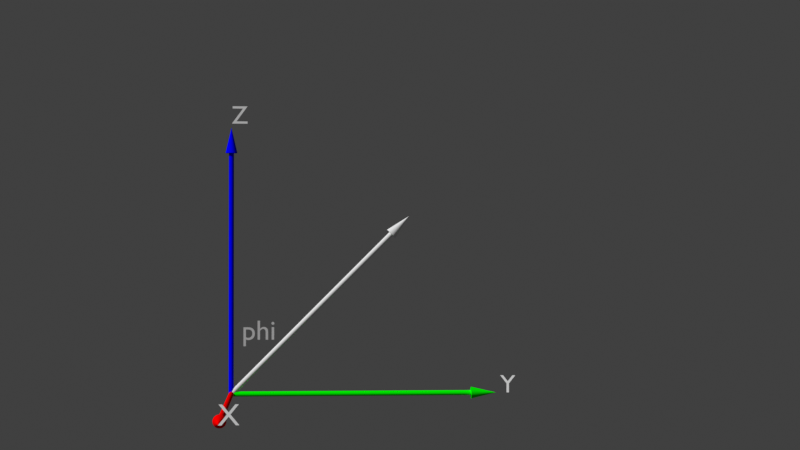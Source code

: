 # Source: van_trees.blend  (saved by Blender 4.4.32; exported with 4.5.12 LTS)
import bpy
from mathutils import Matrix  # noqa: F401  (used for matrix-valued properties, if any)

bpy.ops.wm.read_factory_settings(use_empty=True)
scene = bpy.context.scene
scene.name = 'Scene'

# ---- collections
col_collection = bpy.data.collections.new('Collection'); scene.collection.children.link(col_collection)

# ---- materials (node trees are filled in below, after node groups)
mat_x_material_075 = bpy.data.materials.new('X_Material.075')
mat_x_material_075.diffuse_color = (1.0, 0.0, 0.0, 1.0)
mat_y_material_075 = bpy.data.materials.new('Y_Material.075')
mat_y_material_075.diffuse_color = (0.0, 1.0, 0.0, 1.0)
mat_z_material_075 = bpy.data.materials.new('Z_Material.075')
mat_z_material_075.diffuse_color = (0.0, 0.0, 1.0, 1.0)
mat_vector_material_071 = bpy.data.materials.new('Vector_Material.071')
mat_vector_material_071.diffuse_color = (1.0, 1.0, 0.0, 1.0)
mat_projection_material_071 = bpy.data.materials.new('Projection_Material.071')
mat_guidematerial_071 = bpy.data.materials.new('GuideMaterial.071')
mat_guidematerial_071.diffuse_color = (0.5, 0.5, 0.5, 1.0)

# ---- material node trees

# ---- world
world_world = bpy.data.worlds.new('World'); scene.world = world_world
world_world.use_nodes = True; world_world.node_tree.nodes.clear()
_N = world_world.node_tree.nodes; _L = world_world.node_tree.links
n0 = _N.new('ShaderNodeOutputWorld'); n0.name = 'World Output'; n0.location = (300, 300)
n1 = _N.new('ShaderNodeBackground'); n1.name = 'Background'; n1.location = (10, 300)
n1.inputs[0].default_value = (0.05088, 0.05088, 0.05088, 1.0)
_L.new(n1.outputs[0], n0.inputs[0])
n0.is_active_output = True
world_world.color = (0.05088, 0.05088, 0.05088)
world_world.use_sun_shadow = False
world_world.sun_shadow_jitter_overblur = 0.0

# ---- cameras
cam_camera_035 = bpy.data.cameras.new('Camera.035')
cam_camera_035.lens = 70.0

# ---- meshes
me_cylinder_210 = bpy.data.meshes.new('Cylinder.210')
me_cylinder_210.from_pydata([(0.0, 0.03, -1.5), (0.0, 0.03, 1.5), (0.005853, 0.02942, -1.5), (0.005853, 0.02942, 1.5), (0.01148, 0.02772, -1.5), (0.01148, 0.02772, 1.5), (0.01667, 0.02494, -1.5), (0.01667, 0.02494, 1.5), (0.02121, 0.02121, -1.5), (0.02121, 0.02121, 1.5), (0.02494, 0.01667, -1.5), (0.02494, 0.01667, 1.5), (0.02772, 0.01148, -1.5), (0.02772, 0.01148, 1.5), (0.02942, 0.005853, -1.5), (0.02942, 0.005853, 1.5), (0.03, 0.0, -1.5), (0.03, 0.0, 1.5), (0.02942, -0.005853, -1.5), (0.02942, -0.005853, 1.5), (0.02772, -0.01148, -1.5), (0.02772, -0.01148, 1.5), (0.02494, -0.01667, -1.5), (0.02494, -0.01667, 1.5), (0.02121, -0.02121, -1.5), (0.02121, -0.02121, 1.5), (0.01667, -0.02494, -1.5), (0.01667, -0.02494, 1.5), (0.01148, -0.02772, -1.5), (0.01148, -0.02772, 1.5), (0.005853, -0.02942, -1.5), (0.005853, -0.02942, 1.5), (0.0, -0.03, -1.5), (0.0, -0.03, 1.5), (-0.005853, -0.02942, -1.5), (-0.005853, -0.02942, 1.5), (-0.01148, -0.02772, -1.5), (-0.01148, -0.02772, 1.5), (-0.01667, -0.02494, -1.5), (-0.01667, -0.02494, 1.5), (-0.02121, -0.02121, -1.5), (-0.02121, -0.02121, 1.5), (-0.02494, -0.01667, -1.5), (-0.02494, -0.01667, 1.5), (-0.02772, -0.01148, -1.5), (-0.02772, -0.01148, 1.5), (-0.02942, -0.005853, -1.5), (-0.02942, -0.005853, 1.5), (-0.03, 0.0, -1.5), (-0.03, 0.0, 1.5), (-0.02942, 0.005853, -1.5), (-0.02942, 0.005853, 1.5), (-0.02772, 0.01148, -1.5), (-0.02772, 0.01148, 1.5), (-0.02494, 0.01667, -1.5), (-0.02494, 0.01667, 1.5), (-0.02121, 0.02121, -1.5), (-0.02121, 0.02121, 1.5), (-0.01667, 0.02494, -1.5), (-0.01667, 0.02494, 1.5), (-0.01148, 0.02772, -1.5), (-0.01148, 0.02772, 1.5), (-0.005853, 0.02942, -1.5), (-0.005853, 0.02942, 1.5)], [], [(0, 1, 3, 2), (2, 3, 5, 4), (4, 5, 7, 6), (6, 7, 9, 8), (8, 9, 11, 10), (10, 11, 13, 12), (12, 13, 15, 14), (14, 15, 17, 16), (16, 17, 19, 18), (18, 19, 21, 20), (20, 21, 23, 22), (22, 23, 25, 24), (24, 25, 27, 26), (26, 27, 29, 28), (28, 29, 31, 30), (30, 31, 33, 32), (32, 33, 35, 34), (34, 35, 37, 36), (36, 37, 39, 38), (38, 39, 41, 40), (40, 41, 43, 42), (42, 43, 45, 44), (44, 45, 47, 46), (46, 47, 49, 48), (48, 49, 51, 50), (50, 51, 53, 52), (52, 53, 55, 54), (54, 55, 57, 56), (56, 57, 59, 58), (58, 59, 61, 60), (3, 1, 63, 61, 59, 57, 55, 53, 51, 49, 47, 45, 43, 41, 39, 37, 35, 33, 31, 29, 27, 25, 23, 21, 19, 17, 15, 13, 11, 9, 7, 5), (60, 61, 63, 62), (62, 63, 1, 0), (0, 2, 4, 6, 8, 10, 12, 14, 16, 18, 20, 22, 24, 26, 28, 30, 32, 34, 36, 38, 40, 42, 44, 46, 48, 50, 52, 54, 56, 58, 60, 62)])
_uv = me_cylinder_210.uv_layers.new(name='UVMap')
_uv.uv.foreach_set('vector', [1.0, 0.5, 1.0, 1.0, 0.9688, 1.0, 0.9688, 0.5, 0.9688, 0.5, 0.9688, 1.0, 0.9375, 1.0, 0.9375, 0.5, 0.9375, 0.5, 0.9375, 1.0, 0.9062, 1.0, 0.9062, 0.5, 0.9062, 0.5, 0.9062, 1.0, 0.875, 1.0, 0.875, 0.5, 0.875, 0.5, 0.875, 1.0, 0.8438, 1.0, 0.8438, 0.5, 0.8438, 0.5, 0.8438, 1.0, 0.8125, 1.0, 0.8125, 0.5, 0.8125, 0.5, 0.8125, 1.0, 0.7812, 1.0, 0.7812, 0.5, 0.7812, 0.5, 0.7812, 1.0, 0.75, 1.0, 0.75, 0.5, 0.75, 0.5, 0.75, 1.0, 0.7188, 1.0, 0.7188, 0.5, 0.7188, 0.5, 0.7188, 1.0, 0.6875, 1.0, 0.6875, 0.5, 0.6875, 0.5, 0.6875, 1.0, 0.6562, 1.0, 0.6562, 0.5, 0.6562, 0.5, 0.6562, 1.0, 0.625, 1.0, 0.625, 0.5, 0.625, 0.5, 0.625, 1.0, 0.5938, 1.0, 0.5938, 0.5, 0.5938, 0.5, 0.5938, 1.0, 0.5625, 1.0, 0.5625, 0.5, 0.5625, 0.5, 0.5625, 1.0, 0.5312, 1.0, 0.5312, 0.5, 0.5312, 0.5, 0.5312, 1.0, 0.5, 1.0, 0.5, 0.5, 0.5, 0.5, 0.5, 1.0, 0.4688, 1.0, 0.4688, 0.5, 0.4688, 0.5, 0.4688, 1.0, 0.4375, 1.0, 0.4375, 0.5, 0.4375, 0.5, 0.4375, 1.0, 0.4062, 1.0, 0.4062, 0.5, 0.4062, 0.5, 0.4062, 1.0, 0.375, 1.0, 0.375, 0.5, 0.375, 0.5, 0.375, 1.0, 0.3438, 1.0, 0.3438, 0.5, 0.3438, 0.5, 0.3438, 1.0, 0.3125, 1.0, 0.3125, 0.5, 0.3125, 0.5, 0.3125, 1.0, 0.2812, 1.0, 0.2812, 0.5, 0.2812, 0.5, 0.2812, 1.0, 0.25, 1.0, 0.25, 0.5, 0.25, 0.5, 0.25, 1.0, 0.2188, 1.0, 0.2188, 0.5, 0.2188, 0.5, 0.2188, 1.0, 0.1875, 1.0, 0.1875, 0.5, 0.1875, 0.5, 0.1875, 1.0, 0.1562, 1.0, 0.1562, 0.5, 0.1562, 0.5, 0.1562, 1.0, 0.125, 1.0, 0.125, 0.5, 0.125, 0.5, 0.125, 1.0, 0.09375, 1.0, 0.09375, 0.5, 0.09375, 0.5, 0.09375, 1.0, 0.0625, 1.0, 0.0625, 0.5, 0.2968, 0.4854, 0.25, 0.49, 0.2032, 0.4854, 0.1582, 0.4717, 0.1167, 0.4496, 0.08029, 0.4197, 0.05045, 0.3833, 0.02827, 0.3418, 0.01461, 0.2968, 0.01, 0.25, 0.01461, 0.2032, 0.02827, 0.1582, 0.05045, 0.1167, 0.08029, 0.08029, 0.1167, 0.05045, 0.1582, 0.02827, 0.2032, 0.01461, 0.25, 0.01, 0.2968, 0.01461, 0.3418, 0.02827, 0.3833, 0.05045, 0.4197, 0.08029, 0.4496, 0.1167, 0.4717, 0.1582, 0.4854, 0.2032, 0.49, 0.25, 0.4854, 0.2968, 0.4717, 0.3418, 0.4496, 0.3833, 0.4197, 0.4197, 0.3833, 0.4496, 0.3418, 0.4717, 0.0625, 0.5, 0.0625, 1.0, 0.03125, 1.0, 0.03125, 0.5, 0.03125, 0.5, 0.03125, 1.0, 0.0, 1.0, 0.0, 0.5, 0.75, 0.49, 0.7968, 0.4854, 0.8418, 0.4717, 0.8833, 0.4496, 0.9197, 0.4197, 0.9496, 0.3833, 0.9717, 0.3418, 0.9854, 0.2968, 0.99, 0.25, 0.9854, 0.2032, 0.9717, 0.1582, 0.9496, 0.1167, 0.9197, 0.08029, 0.8833, 0.05045, 0.8418, 0.02827, 0.7968, 0.01461, 0.75, 0.01, 0.7032, 0.01461, 0.6582, 0.02827, 0.6167, 0.05045, 0.5803, 0.08029, 0.5504, 0.1167, 0.5283, 0.1582, 0.5146, 0.2032, 0.51, 0.25, 0.5146, 0.2968, 0.5283, 0.3418, 0.5504, 0.3833, 0.5803, 0.4197, 0.6167, 0.4496, 0.6582, 0.4717, 0.7032, 0.4854])
me_cylinder_210.materials.append(mat_x_material_075)
me_cylinder_210.update()
me_cone_175 = bpy.data.meshes.new('Cone.175')
me_cone_175.from_pydata([(0.0, 0.07, -0.15), (0.01366, 0.06865, -0.15), (0.02679, 0.06467, -0.15), (0.03889, 0.0582, -0.15), (0.0495, 0.0495, -0.15), (0.0582, 0.03889, -0.15), (0.06467, 0.02679, -0.15), (0.06865, 0.01366, -0.15), (0.07, 0.0, -0.15), (0.06865, -0.01366, -0.15), (0.06467, -0.02679, -0.15), (0.0582, -0.03889, -0.15), (0.0495, -0.0495, -0.15), (0.03889, -0.0582, -0.15), (0.02679, -0.06467, -0.15), (0.01366, -0.06865, -0.15), (0.0, -0.07, -0.15), (-0.01366, -0.06865, -0.15), (-0.02679, -0.06467, -0.15), (-0.03889, -0.0582, -0.15), (-0.0495, -0.0495, -0.15), (-0.0582, -0.03889, -0.15), (-0.06467, -0.02679, -0.15), (-0.06865, -0.01366, -0.15), (-0.07, 0.0, -0.15), (-0.06865, 0.01366, -0.15), (-0.06467, 0.02679, -0.15), (-0.0582, 0.03889, -0.15), (-0.0495, 0.0495, -0.15), (-0.03889, 0.0582, -0.15), (-0.02679, 0.06467, -0.15), (-0.01366, 0.06865, -0.15), (0.0, 0.0, 0.15)], [], [(0, 32, 1), (1, 32, 2), (2, 32, 3), (3, 32, 4), (4, 32, 5), (5, 32, 6), (6, 32, 7), (7, 32, 8), (8, 32, 9), (9, 32, 10), (10, 32, 11), (11, 32, 12), (12, 32, 13), (13, 32, 14), (14, 32, 15), (15, 32, 16), (16, 32, 17), (17, 32, 18), (18, 32, 19), (19, 32, 20), (20, 32, 21), (21, 32, 22), (22, 32, 23), (23, 32, 24), (24, 32, 25), (25, 32, 26), (26, 32, 27), (27, 32, 28), (28, 32, 29), (29, 32, 30), (0, 1, 2, 3, 4, 5, 6, 7, 8, 9, 10, 11, 12, 13, 14, 15, 16, 17, 18, 19, 20, 21, 22, 23, 24, 25, 26, 27, 28, 29, 30, 31), (30, 32, 31), (31, 32, 0)])
_uv = me_cone_175.uv_layers.new(name='UVMap')
_uv.uv.foreach_set('vector', [0.25, 0.49, 0.25, 0.25, 0.2968, 0.4854, 0.2968, 0.4854, 0.25, 0.25, 0.3418, 0.4717, 0.3418, 0.4717, 0.25, 0.25, 0.3833, 0.4496, 0.3833, 0.4496, 0.25, 0.25, 0.4197, 0.4197, 0.4197, 0.4197, 0.25, 0.25, 0.4496, 0.3833, 0.4496, 0.3833, 0.25, 0.25, 0.4717, 0.3418, 0.4717, 0.3418, 0.25, 0.25, 0.4854, 0.2968, 0.4854, 0.2968, 0.25, 0.25, 0.49, 0.25, 0.49, 0.25, 0.25, 0.25, 0.4854, 0.2032, 0.4854, 0.2032, 0.25, 0.25, 0.4717, 0.1582, 0.4717, 0.1582, 0.25, 0.25, 0.4496, 0.1167, 0.4496, 0.1167, 0.25, 0.25, 0.4197, 0.08029, 0.4197, 0.08029, 0.25, 0.25, 0.3833, 0.05045, 0.3833, 0.05045, 0.25, 0.25, 0.3418, 0.02827, 0.3418, 0.02827, 0.25, 0.25, 0.2968, 0.01461, 0.2968, 0.01461, 0.25, 0.25, 0.25, 0.01, 0.25, 0.01, 0.25, 0.25, 0.2032, 0.01461, 0.2032, 0.01461, 0.25, 0.25, 0.1582, 0.02827, 0.1582, 0.02827, 0.25, 0.25, 0.1167, 0.05045, 0.1167, 0.05045, 0.25, 0.25, 0.08029, 0.08029, 0.08029, 0.08029, 0.25, 0.25, 0.05045, 0.1167, 0.05045, 0.1167, 0.25, 0.25, 0.02827, 0.1582, 0.02827, 0.1582, 0.25, 0.25, 0.01461, 0.2032, 0.01461, 0.2032, 0.25, 0.25, 0.01, 0.25, 0.01, 0.25, 0.25, 0.25, 0.01461, 0.2968, 0.01461, 0.2968, 0.25, 0.25, 0.02827, 0.3418, 0.02827, 0.3418, 0.25, 0.25, 0.05045, 0.3833, 0.05045, 0.3833, 0.25, 0.25, 0.08029, 0.4197, 0.08029, 0.4197, 0.25, 0.25, 0.1167, 0.4496, 0.1167, 0.4496, 0.25, 0.25, 0.1582, 0.4717, 0.75, 0.49, 0.7968, 0.4854, 0.8418, 0.4717, 0.8833, 0.4496, 0.9197, 0.4197, 0.9496, 0.3833, 0.9717, 0.3418, 0.9854, 0.2968, 0.99, 0.25, 0.9854, 0.2032, 0.9717, 0.1582, 0.9496, 0.1167, 0.9197, 0.08029, 0.8833, 0.05045, 0.8418, 0.02827, 0.7968, 0.01461, 0.75, 0.01, 0.7032, 0.01461, 0.6582, 0.02827, 0.6167, 0.05045, 0.5803, 0.08029, 0.5504, 0.1167, 0.5283, 0.1582, 0.5146, 0.2032, 0.51, 0.25, 0.5146, 0.2968, 0.5283, 0.3418, 0.5504, 0.3833, 0.5803, 0.4197, 0.6167, 0.4496, 0.6582, 0.4717, 0.7032, 0.4854, 0.1582, 0.4717, 0.25, 0.25, 0.2032, 0.4854, 0.2032, 0.4854, 0.25, 0.25, 0.25, 0.49])
me_cone_175.materials.append(mat_x_material_075)
me_cone_175.update()
me_cylinder_211 = bpy.data.meshes.new('Cylinder.211')
me_cylinder_211.from_pydata([(0.0, 0.03, -1.5), (0.0, 0.03, 1.5), (0.005853, 0.02942, -1.5), (0.005853, 0.02942, 1.5), (0.01148, 0.02772, -1.5), (0.01148, 0.02772, 1.5), (0.01667, 0.02494, -1.5), (0.01667, 0.02494, 1.5), (0.02121, 0.02121, -1.5), (0.02121, 0.02121, 1.5), (0.02494, 0.01667, -1.5), (0.02494, 0.01667, 1.5), (0.02772, 0.01148, -1.5), (0.02772, 0.01148, 1.5), (0.02942, 0.005853, -1.5), (0.02942, 0.005853, 1.5), (0.03, 0.0, -1.5), (0.03, 0.0, 1.5), (0.02942, -0.005853, -1.5), (0.02942, -0.005853, 1.5), (0.02772, -0.01148, -1.5), (0.02772, -0.01148, 1.5), (0.02494, -0.01667, -1.5), (0.02494, -0.01667, 1.5), (0.02121, -0.02121, -1.5), (0.02121, -0.02121, 1.5), (0.01667, -0.02494, -1.5), (0.01667, -0.02494, 1.5), (0.01148, -0.02772, -1.5), (0.01148, -0.02772, 1.5), (0.005853, -0.02942, -1.5), (0.005853, -0.02942, 1.5), (0.0, -0.03, -1.5), (0.0, -0.03, 1.5), (-0.005853, -0.02942, -1.5), (-0.005853, -0.02942, 1.5), (-0.01148, -0.02772, -1.5), (-0.01148, -0.02772, 1.5), (-0.01667, -0.02494, -1.5), (-0.01667, -0.02494, 1.5), (-0.02121, -0.02121, -1.5), (-0.02121, -0.02121, 1.5), (-0.02494, -0.01667, -1.5), (-0.02494, -0.01667, 1.5), (-0.02772, -0.01148, -1.5), (-0.02772, -0.01148, 1.5), (-0.02942, -0.005853, -1.5), (-0.02942, -0.005853, 1.5), (-0.03, 0.0, -1.5), (-0.03, 0.0, 1.5), (-0.02942, 0.005853, -1.5), (-0.02942, 0.005853, 1.5), (-0.02772, 0.01148, -1.5), (-0.02772, 0.01148, 1.5), (-0.02494, 0.01667, -1.5), (-0.02494, 0.01667, 1.5), (-0.02121, 0.02121, -1.5), (-0.02121, 0.02121, 1.5), (-0.01667, 0.02494, -1.5), (-0.01667, 0.02494, 1.5), (-0.01148, 0.02772, -1.5), (-0.01148, 0.02772, 1.5), (-0.005853, 0.02942, -1.5), (-0.005853, 0.02942, 1.5)], [], [(0, 1, 3, 2), (2, 3, 5, 4), (4, 5, 7, 6), (6, 7, 9, 8), (8, 9, 11, 10), (10, 11, 13, 12), (12, 13, 15, 14), (14, 15, 17, 16), (16, 17, 19, 18), (18, 19, 21, 20), (20, 21, 23, 22), (22, 23, 25, 24), (24, 25, 27, 26), (26, 27, 29, 28), (28, 29, 31, 30), (30, 31, 33, 32), (32, 33, 35, 34), (34, 35, 37, 36), (36, 37, 39, 38), (38, 39, 41, 40), (40, 41, 43, 42), (42, 43, 45, 44), (44, 45, 47, 46), (46, 47, 49, 48), (48, 49, 51, 50), (50, 51, 53, 52), (52, 53, 55, 54), (54, 55, 57, 56), (56, 57, 59, 58), (58, 59, 61, 60), (3, 1, 63, 61, 59, 57, 55, 53, 51, 49, 47, 45, 43, 41, 39, 37, 35, 33, 31, 29, 27, 25, 23, 21, 19, 17, 15, 13, 11, 9, 7, 5), (60, 61, 63, 62), (62, 63, 1, 0), (0, 2, 4, 6, 8, 10, 12, 14, 16, 18, 20, 22, 24, 26, 28, 30, 32, 34, 36, 38, 40, 42, 44, 46, 48, 50, 52, 54, 56, 58, 60, 62)])
_uv = me_cylinder_211.uv_layers.new(name='UVMap')
_uv.uv.foreach_set('vector', [1.0, 0.5, 1.0, 1.0, 0.9688, 1.0, 0.9688, 0.5, 0.9688, 0.5, 0.9688, 1.0, 0.9375, 1.0, 0.9375, 0.5, 0.9375, 0.5, 0.9375, 1.0, 0.9062, 1.0, 0.9062, 0.5, 0.9062, 0.5, 0.9062, 1.0, 0.875, 1.0, 0.875, 0.5, 0.875, 0.5, 0.875, 1.0, 0.8438, 1.0, 0.8438, 0.5, 0.8438, 0.5, 0.8438, 1.0, 0.8125, 1.0, 0.8125, 0.5, 0.8125, 0.5, 0.8125, 1.0, 0.7812, 1.0, 0.7812, 0.5, 0.7812, 0.5, 0.7812, 1.0, 0.75, 1.0, 0.75, 0.5, 0.75, 0.5, 0.75, 1.0, 0.7188, 1.0, 0.7188, 0.5, 0.7188, 0.5, 0.7188, 1.0, 0.6875, 1.0, 0.6875, 0.5, 0.6875, 0.5, 0.6875, 1.0, 0.6562, 1.0, 0.6562, 0.5, 0.6562, 0.5, 0.6562, 1.0, 0.625, 1.0, 0.625, 0.5, 0.625, 0.5, 0.625, 1.0, 0.5938, 1.0, 0.5938, 0.5, 0.5938, 0.5, 0.5938, 1.0, 0.5625, 1.0, 0.5625, 0.5, 0.5625, 0.5, 0.5625, 1.0, 0.5312, 1.0, 0.5312, 0.5, 0.5312, 0.5, 0.5312, 1.0, 0.5, 1.0, 0.5, 0.5, 0.5, 0.5, 0.5, 1.0, 0.4688, 1.0, 0.4688, 0.5, 0.4688, 0.5, 0.4688, 1.0, 0.4375, 1.0, 0.4375, 0.5, 0.4375, 0.5, 0.4375, 1.0, 0.4062, 1.0, 0.4062, 0.5, 0.4062, 0.5, 0.4062, 1.0, 0.375, 1.0, 0.375, 0.5, 0.375, 0.5, 0.375, 1.0, 0.3438, 1.0, 0.3438, 0.5, 0.3438, 0.5, 0.3438, 1.0, 0.3125, 1.0, 0.3125, 0.5, 0.3125, 0.5, 0.3125, 1.0, 0.2812, 1.0, 0.2812, 0.5, 0.2812, 0.5, 0.2812, 1.0, 0.25, 1.0, 0.25, 0.5, 0.25, 0.5, 0.25, 1.0, 0.2188, 1.0, 0.2188, 0.5, 0.2188, 0.5, 0.2188, 1.0, 0.1875, 1.0, 0.1875, 0.5, 0.1875, 0.5, 0.1875, 1.0, 0.1562, 1.0, 0.1562, 0.5, 0.1562, 0.5, 0.1562, 1.0, 0.125, 1.0, 0.125, 0.5, 0.125, 0.5, 0.125, 1.0, 0.09375, 1.0, 0.09375, 0.5, 0.09375, 0.5, 0.09375, 1.0, 0.0625, 1.0, 0.0625, 0.5, 0.2968, 0.4854, 0.25, 0.49, 0.2032, 0.4854, 0.1582, 0.4717, 0.1167, 0.4496, 0.08029, 0.4197, 0.05045, 0.3833, 0.02827, 0.3418, 0.01461, 0.2968, 0.01, 0.25, 0.01461, 0.2032, 0.02827, 0.1582, 0.05045, 0.1167, 0.08029, 0.08029, 0.1167, 0.05045, 0.1582, 0.02827, 0.2032, 0.01461, 0.25, 0.01, 0.2968, 0.01461, 0.3418, 0.02827, 0.3833, 0.05045, 0.4197, 0.08029, 0.4496, 0.1167, 0.4717, 0.1582, 0.4854, 0.2032, 0.49, 0.25, 0.4854, 0.2968, 0.4717, 0.3418, 0.4496, 0.3833, 0.4197, 0.4197, 0.3833, 0.4496, 0.3418, 0.4717, 0.0625, 0.5, 0.0625, 1.0, 0.03125, 1.0, 0.03125, 0.5, 0.03125, 0.5, 0.03125, 1.0, 0.0, 1.0, 0.0, 0.5, 0.75, 0.49, 0.7968, 0.4854, 0.8418, 0.4717, 0.8833, 0.4496, 0.9197, 0.4197, 0.9496, 0.3833, 0.9717, 0.3418, 0.9854, 0.2968, 0.99, 0.25, 0.9854, 0.2032, 0.9717, 0.1582, 0.9496, 0.1167, 0.9197, 0.08029, 0.8833, 0.05045, 0.8418, 0.02827, 0.7968, 0.01461, 0.75, 0.01, 0.7032, 0.01461, 0.6582, 0.02827, 0.6167, 0.05045, 0.5803, 0.08029, 0.5504, 0.1167, 0.5283, 0.1582, 0.5146, 0.2032, 0.51, 0.25, 0.5146, 0.2968, 0.5283, 0.3418, 0.5504, 0.3833, 0.5803, 0.4197, 0.6167, 0.4496, 0.6582, 0.4717, 0.7032, 0.4854])
me_cylinder_211.materials.append(mat_y_material_075)
me_cylinder_211.update()
me_cone_176 = bpy.data.meshes.new('Cone.176')
me_cone_176.from_pydata([(0.0, 0.07, -0.15), (0.01366, 0.06865, -0.15), (0.02679, 0.06467, -0.15), (0.03889, 0.0582, -0.15), (0.0495, 0.0495, -0.15), (0.0582, 0.03889, -0.15), (0.06467, 0.02679, -0.15), (0.06865, 0.01366, -0.15), (0.07, 0.0, -0.15), (0.06865, -0.01366, -0.15), (0.06467, -0.02679, -0.15), (0.0582, -0.03889, -0.15), (0.0495, -0.0495, -0.15), (0.03889, -0.0582, -0.15), (0.02679, -0.06467, -0.15), (0.01366, -0.06865, -0.15), (0.0, -0.07, -0.15), (-0.01366, -0.06865, -0.15), (-0.02679, -0.06467, -0.15), (-0.03889, -0.0582, -0.15), (-0.0495, -0.0495, -0.15), (-0.0582, -0.03889, -0.15), (-0.06467, -0.02679, -0.15), (-0.06865, -0.01366, -0.15), (-0.07, 0.0, -0.15), (-0.06865, 0.01366, -0.15), (-0.06467, 0.02679, -0.15), (-0.0582, 0.03889, -0.15), (-0.0495, 0.0495, -0.15), (-0.03889, 0.0582, -0.15), (-0.02679, 0.06467, -0.15), (-0.01366, 0.06865, -0.15), (0.0, 0.0, 0.15)], [], [(0, 32, 1), (1, 32, 2), (2, 32, 3), (3, 32, 4), (4, 32, 5), (5, 32, 6), (6, 32, 7), (7, 32, 8), (8, 32, 9), (9, 32, 10), (10, 32, 11), (11, 32, 12), (12, 32, 13), (13, 32, 14), (14, 32, 15), (15, 32, 16), (16, 32, 17), (17, 32, 18), (18, 32, 19), (19, 32, 20), (20, 32, 21), (21, 32, 22), (22, 32, 23), (23, 32, 24), (24, 32, 25), (25, 32, 26), (26, 32, 27), (27, 32, 28), (28, 32, 29), (29, 32, 30), (0, 1, 2, 3, 4, 5, 6, 7, 8, 9, 10, 11, 12, 13, 14, 15, 16, 17, 18, 19, 20, 21, 22, 23, 24, 25, 26, 27, 28, 29, 30, 31), (30, 32, 31), (31, 32, 0)])
_uv = me_cone_176.uv_layers.new(name='UVMap')
_uv.uv.foreach_set('vector', [0.25, 0.49, 0.25, 0.25, 0.2968, 0.4854, 0.2968, 0.4854, 0.25, 0.25, 0.3418, 0.4717, 0.3418, 0.4717, 0.25, 0.25, 0.3833, 0.4496, 0.3833, 0.4496, 0.25, 0.25, 0.4197, 0.4197, 0.4197, 0.4197, 0.25, 0.25, 0.4496, 0.3833, 0.4496, 0.3833, 0.25, 0.25, 0.4717, 0.3418, 0.4717, 0.3418, 0.25, 0.25, 0.4854, 0.2968, 0.4854, 0.2968, 0.25, 0.25, 0.49, 0.25, 0.49, 0.25, 0.25, 0.25, 0.4854, 0.2032, 0.4854, 0.2032, 0.25, 0.25, 0.4717, 0.1582, 0.4717, 0.1582, 0.25, 0.25, 0.4496, 0.1167, 0.4496, 0.1167, 0.25, 0.25, 0.4197, 0.08029, 0.4197, 0.08029, 0.25, 0.25, 0.3833, 0.05045, 0.3833, 0.05045, 0.25, 0.25, 0.3418, 0.02827, 0.3418, 0.02827, 0.25, 0.25, 0.2968, 0.01461, 0.2968, 0.01461, 0.25, 0.25, 0.25, 0.01, 0.25, 0.01, 0.25, 0.25, 0.2032, 0.01461, 0.2032, 0.01461, 0.25, 0.25, 0.1582, 0.02827, 0.1582, 0.02827, 0.25, 0.25, 0.1167, 0.05045, 0.1167, 0.05045, 0.25, 0.25, 0.08029, 0.08029, 0.08029, 0.08029, 0.25, 0.25, 0.05045, 0.1167, 0.05045, 0.1167, 0.25, 0.25, 0.02827, 0.1582, 0.02827, 0.1582, 0.25, 0.25, 0.01461, 0.2032, 0.01461, 0.2032, 0.25, 0.25, 0.01, 0.25, 0.01, 0.25, 0.25, 0.25, 0.01461, 0.2968, 0.01461, 0.2968, 0.25, 0.25, 0.02827, 0.3418, 0.02827, 0.3418, 0.25, 0.25, 0.05045, 0.3833, 0.05045, 0.3833, 0.25, 0.25, 0.08029, 0.4197, 0.08029, 0.4197, 0.25, 0.25, 0.1167, 0.4496, 0.1167, 0.4496, 0.25, 0.25, 0.1582, 0.4717, 0.75, 0.49, 0.7968, 0.4854, 0.8418, 0.4717, 0.8833, 0.4496, 0.9197, 0.4197, 0.9496, 0.3833, 0.9717, 0.3418, 0.9854, 0.2968, 0.99, 0.25, 0.9854, 0.2032, 0.9717, 0.1582, 0.9496, 0.1167, 0.9197, 0.08029, 0.8833, 0.05045, 0.8418, 0.02827, 0.7968, 0.01461, 0.75, 0.01, 0.7032, 0.01461, 0.6582, 0.02827, 0.6167, 0.05045, 0.5803, 0.08029, 0.5504, 0.1167, 0.5283, 0.1582, 0.5146, 0.2032, 0.51, 0.25, 0.5146, 0.2968, 0.5283, 0.3418, 0.5504, 0.3833, 0.5803, 0.4197, 0.6167, 0.4496, 0.6582, 0.4717, 0.7032, 0.4854, 0.1582, 0.4717, 0.25, 0.25, 0.2032, 0.4854, 0.2032, 0.4854, 0.25, 0.25, 0.25, 0.49])
me_cone_176.materials.append(mat_y_material_075)
me_cone_176.update()
me_cylinder_212 = bpy.data.meshes.new('Cylinder.212')
me_cylinder_212.from_pydata([(0.0, 0.03, -1.5), (0.0, 0.03, 1.5), (0.005853, 0.02942, -1.5), (0.005853, 0.02942, 1.5), (0.01148, 0.02772, -1.5), (0.01148, 0.02772, 1.5), (0.01667, 0.02494, -1.5), (0.01667, 0.02494, 1.5), (0.02121, 0.02121, -1.5), (0.02121, 0.02121, 1.5), (0.02494, 0.01667, -1.5), (0.02494, 0.01667, 1.5), (0.02772, 0.01148, -1.5), (0.02772, 0.01148, 1.5), (0.02942, 0.005853, -1.5), (0.02942, 0.005853, 1.5), (0.03, 0.0, -1.5), (0.03, 0.0, 1.5), (0.02942, -0.005853, -1.5), (0.02942, -0.005853, 1.5), (0.02772, -0.01148, -1.5), (0.02772, -0.01148, 1.5), (0.02494, -0.01667, -1.5), (0.02494, -0.01667, 1.5), (0.02121, -0.02121, -1.5), (0.02121, -0.02121, 1.5), (0.01667, -0.02494, -1.5), (0.01667, -0.02494, 1.5), (0.01148, -0.02772, -1.5), (0.01148, -0.02772, 1.5), (0.005853, -0.02942, -1.5), (0.005853, -0.02942, 1.5), (0.0, -0.03, -1.5), (0.0, -0.03, 1.5), (-0.005853, -0.02942, -1.5), (-0.005853, -0.02942, 1.5), (-0.01148, -0.02772, -1.5), (-0.01148, -0.02772, 1.5), (-0.01667, -0.02494, -1.5), (-0.01667, -0.02494, 1.5), (-0.02121, -0.02121, -1.5), (-0.02121, -0.02121, 1.5), (-0.02494, -0.01667, -1.5), (-0.02494, -0.01667, 1.5), (-0.02772, -0.01148, -1.5), (-0.02772, -0.01148, 1.5), (-0.02942, -0.005853, -1.5), (-0.02942, -0.005853, 1.5), (-0.03, 0.0, -1.5), (-0.03, 0.0, 1.5), (-0.02942, 0.005853, -1.5), (-0.02942, 0.005853, 1.5), (-0.02772, 0.01148, -1.5), (-0.02772, 0.01148, 1.5), (-0.02494, 0.01667, -1.5), (-0.02494, 0.01667, 1.5), (-0.02121, 0.02121, -1.5), (-0.02121, 0.02121, 1.5), (-0.01667, 0.02494, -1.5), (-0.01667, 0.02494, 1.5), (-0.01148, 0.02772, -1.5), (-0.01148, 0.02772, 1.5), (-0.005853, 0.02942, -1.5), (-0.005853, 0.02942, 1.5)], [], [(0, 1, 3, 2), (2, 3, 5, 4), (4, 5, 7, 6), (6, 7, 9, 8), (8, 9, 11, 10), (10, 11, 13, 12), (12, 13, 15, 14), (14, 15, 17, 16), (16, 17, 19, 18), (18, 19, 21, 20), (20, 21, 23, 22), (22, 23, 25, 24), (24, 25, 27, 26), (26, 27, 29, 28), (28, 29, 31, 30), (30, 31, 33, 32), (32, 33, 35, 34), (34, 35, 37, 36), (36, 37, 39, 38), (38, 39, 41, 40), (40, 41, 43, 42), (42, 43, 45, 44), (44, 45, 47, 46), (46, 47, 49, 48), (48, 49, 51, 50), (50, 51, 53, 52), (52, 53, 55, 54), (54, 55, 57, 56), (56, 57, 59, 58), (58, 59, 61, 60), (3, 1, 63, 61, 59, 57, 55, 53, 51, 49, 47, 45, 43, 41, 39, 37, 35, 33, 31, 29, 27, 25, 23, 21, 19, 17, 15, 13, 11, 9, 7, 5), (60, 61, 63, 62), (62, 63, 1, 0), (0, 2, 4, 6, 8, 10, 12, 14, 16, 18, 20, 22, 24, 26, 28, 30, 32, 34, 36, 38, 40, 42, 44, 46, 48, 50, 52, 54, 56, 58, 60, 62)])
_uv = me_cylinder_212.uv_layers.new(name='UVMap')
_uv.uv.foreach_set('vector', [1.0, 0.5, 1.0, 1.0, 0.9688, 1.0, 0.9688, 0.5, 0.9688, 0.5, 0.9688, 1.0, 0.9375, 1.0, 0.9375, 0.5, 0.9375, 0.5, 0.9375, 1.0, 0.9062, 1.0, 0.9062, 0.5, 0.9062, 0.5, 0.9062, 1.0, 0.875, 1.0, 0.875, 0.5, 0.875, 0.5, 0.875, 1.0, 0.8438, 1.0, 0.8438, 0.5, 0.8438, 0.5, 0.8438, 1.0, 0.8125, 1.0, 0.8125, 0.5, 0.8125, 0.5, 0.8125, 1.0, 0.7812, 1.0, 0.7812, 0.5, 0.7812, 0.5, 0.7812, 1.0, 0.75, 1.0, 0.75, 0.5, 0.75, 0.5, 0.75, 1.0, 0.7188, 1.0, 0.7188, 0.5, 0.7188, 0.5, 0.7188, 1.0, 0.6875, 1.0, 0.6875, 0.5, 0.6875, 0.5, 0.6875, 1.0, 0.6562, 1.0, 0.6562, 0.5, 0.6562, 0.5, 0.6562, 1.0, 0.625, 1.0, 0.625, 0.5, 0.625, 0.5, 0.625, 1.0, 0.5938, 1.0, 0.5938, 0.5, 0.5938, 0.5, 0.5938, 1.0, 0.5625, 1.0, 0.5625, 0.5, 0.5625, 0.5, 0.5625, 1.0, 0.5312, 1.0, 0.5312, 0.5, 0.5312, 0.5, 0.5312, 1.0, 0.5, 1.0, 0.5, 0.5, 0.5, 0.5, 0.5, 1.0, 0.4688, 1.0, 0.4688, 0.5, 0.4688, 0.5, 0.4688, 1.0, 0.4375, 1.0, 0.4375, 0.5, 0.4375, 0.5, 0.4375, 1.0, 0.4062, 1.0, 0.4062, 0.5, 0.4062, 0.5, 0.4062, 1.0, 0.375, 1.0, 0.375, 0.5, 0.375, 0.5, 0.375, 1.0, 0.3438, 1.0, 0.3438, 0.5, 0.3438, 0.5, 0.3438, 1.0, 0.3125, 1.0, 0.3125, 0.5, 0.3125, 0.5, 0.3125, 1.0, 0.2812, 1.0, 0.2812, 0.5, 0.2812, 0.5, 0.2812, 1.0, 0.25, 1.0, 0.25, 0.5, 0.25, 0.5, 0.25, 1.0, 0.2188, 1.0, 0.2188, 0.5, 0.2188, 0.5, 0.2188, 1.0, 0.1875, 1.0, 0.1875, 0.5, 0.1875, 0.5, 0.1875, 1.0, 0.1562, 1.0, 0.1562, 0.5, 0.1562, 0.5, 0.1562, 1.0, 0.125, 1.0, 0.125, 0.5, 0.125, 0.5, 0.125, 1.0, 0.09375, 1.0, 0.09375, 0.5, 0.09375, 0.5, 0.09375, 1.0, 0.0625, 1.0, 0.0625, 0.5, 0.2968, 0.4854, 0.25, 0.49, 0.2032, 0.4854, 0.1582, 0.4717, 0.1167, 0.4496, 0.08029, 0.4197, 0.05045, 0.3833, 0.02827, 0.3418, 0.01461, 0.2968, 0.01, 0.25, 0.01461, 0.2032, 0.02827, 0.1582, 0.05045, 0.1167, 0.08029, 0.08029, 0.1167, 0.05045, 0.1582, 0.02827, 0.2032, 0.01461, 0.25, 0.01, 0.2968, 0.01461, 0.3418, 0.02827, 0.3833, 0.05045, 0.4197, 0.08029, 0.4496, 0.1167, 0.4717, 0.1582, 0.4854, 0.2032, 0.49, 0.25, 0.4854, 0.2968, 0.4717, 0.3418, 0.4496, 0.3833, 0.4197, 0.4197, 0.3833, 0.4496, 0.3418, 0.4717, 0.0625, 0.5, 0.0625, 1.0, 0.03125, 1.0, 0.03125, 0.5, 0.03125, 0.5, 0.03125, 1.0, 0.0, 1.0, 0.0, 0.5, 0.75, 0.49, 0.7968, 0.4854, 0.8418, 0.4717, 0.8833, 0.4496, 0.9197, 0.4197, 0.9496, 0.3833, 0.9717, 0.3418, 0.9854, 0.2968, 0.99, 0.25, 0.9854, 0.2032, 0.9717, 0.1582, 0.9496, 0.1167, 0.9197, 0.08029, 0.8833, 0.05045, 0.8418, 0.02827, 0.7968, 0.01461, 0.75, 0.01, 0.7032, 0.01461, 0.6582, 0.02827, 0.6167, 0.05045, 0.5803, 0.08029, 0.5504, 0.1167, 0.5283, 0.1582, 0.5146, 0.2032, 0.51, 0.25, 0.5146, 0.2968, 0.5283, 0.3418, 0.5504, 0.3833, 0.5803, 0.4197, 0.6167, 0.4496, 0.6582, 0.4717, 0.7032, 0.4854])
me_cylinder_212.materials.append(mat_z_material_075)
me_cylinder_212.update()
me_cone_177 = bpy.data.meshes.new('Cone.177')
me_cone_177.from_pydata([(0.0, 0.07, -0.15), (0.01366, 0.06865, -0.15), (0.02679, 0.06467, -0.15), (0.03889, 0.0582, -0.15), (0.0495, 0.0495, -0.15), (0.0582, 0.03889, -0.15), (0.06467, 0.02679, -0.15), (0.06865, 0.01366, -0.15), (0.07, 0.0, -0.15), (0.06865, -0.01366, -0.15), (0.06467, -0.02679, -0.15), (0.0582, -0.03889, -0.15), (0.0495, -0.0495, -0.15), (0.03889, -0.0582, -0.15), (0.02679, -0.06467, -0.15), (0.01366, -0.06865, -0.15), (0.0, -0.07, -0.15), (-0.01366, -0.06865, -0.15), (-0.02679, -0.06467, -0.15), (-0.03889, -0.0582, -0.15), (-0.0495, -0.0495, -0.15), (-0.0582, -0.03889, -0.15), (-0.06467, -0.02679, -0.15), (-0.06865, -0.01366, -0.15), (-0.07, 0.0, -0.15), (-0.06865, 0.01366, -0.15), (-0.06467, 0.02679, -0.15), (-0.0582, 0.03889, -0.15), (-0.0495, 0.0495, -0.15), (-0.03889, 0.0582, -0.15), (-0.02679, 0.06467, -0.15), (-0.01366, 0.06865, -0.15), (0.0, 0.0, 0.15)], [], [(0, 32, 1), (1, 32, 2), (2, 32, 3), (3, 32, 4), (4, 32, 5), (5, 32, 6), (6, 32, 7), (7, 32, 8), (8, 32, 9), (9, 32, 10), (10, 32, 11), (11, 32, 12), (12, 32, 13), (13, 32, 14), (14, 32, 15), (15, 32, 16), (16, 32, 17), (17, 32, 18), (18, 32, 19), (19, 32, 20), (20, 32, 21), (21, 32, 22), (22, 32, 23), (23, 32, 24), (24, 32, 25), (25, 32, 26), (26, 32, 27), (27, 32, 28), (28, 32, 29), (29, 32, 30), (0, 1, 2, 3, 4, 5, 6, 7, 8, 9, 10, 11, 12, 13, 14, 15, 16, 17, 18, 19, 20, 21, 22, 23, 24, 25, 26, 27, 28, 29, 30, 31), (30, 32, 31), (31, 32, 0)])
_uv = me_cone_177.uv_layers.new(name='UVMap')
_uv.uv.foreach_set('vector', [0.25, 0.49, 0.25, 0.25, 0.2968, 0.4854, 0.2968, 0.4854, 0.25, 0.25, 0.3418, 0.4717, 0.3418, 0.4717, 0.25, 0.25, 0.3833, 0.4496, 0.3833, 0.4496, 0.25, 0.25, 0.4197, 0.4197, 0.4197, 0.4197, 0.25, 0.25, 0.4496, 0.3833, 0.4496, 0.3833, 0.25, 0.25, 0.4717, 0.3418, 0.4717, 0.3418, 0.25, 0.25, 0.4854, 0.2968, 0.4854, 0.2968, 0.25, 0.25, 0.49, 0.25, 0.49, 0.25, 0.25, 0.25, 0.4854, 0.2032, 0.4854, 0.2032, 0.25, 0.25, 0.4717, 0.1582, 0.4717, 0.1582, 0.25, 0.25, 0.4496, 0.1167, 0.4496, 0.1167, 0.25, 0.25, 0.4197, 0.08029, 0.4197, 0.08029, 0.25, 0.25, 0.3833, 0.05045, 0.3833, 0.05045, 0.25, 0.25, 0.3418, 0.02827, 0.3418, 0.02827, 0.25, 0.25, 0.2968, 0.01461, 0.2968, 0.01461, 0.25, 0.25, 0.25, 0.01, 0.25, 0.01, 0.25, 0.25, 0.2032, 0.01461, 0.2032, 0.01461, 0.25, 0.25, 0.1582, 0.02827, 0.1582, 0.02827, 0.25, 0.25, 0.1167, 0.05045, 0.1167, 0.05045, 0.25, 0.25, 0.08029, 0.08029, 0.08029, 0.08029, 0.25, 0.25, 0.05045, 0.1167, 0.05045, 0.1167, 0.25, 0.25, 0.02827, 0.1582, 0.02827, 0.1582, 0.25, 0.25, 0.01461, 0.2032, 0.01461, 0.2032, 0.25, 0.25, 0.01, 0.25, 0.01, 0.25, 0.25, 0.25, 0.01461, 0.2968, 0.01461, 0.2968, 0.25, 0.25, 0.02827, 0.3418, 0.02827, 0.3418, 0.25, 0.25, 0.05045, 0.3833, 0.05045, 0.3833, 0.25, 0.25, 0.08029, 0.4197, 0.08029, 0.4197, 0.25, 0.25, 0.1167, 0.4496, 0.1167, 0.4496, 0.25, 0.25, 0.1582, 0.4717, 0.75, 0.49, 0.7968, 0.4854, 0.8418, 0.4717, 0.8833, 0.4496, 0.9197, 0.4197, 0.9496, 0.3833, 0.9717, 0.3418, 0.9854, 0.2968, 0.99, 0.25, 0.9854, 0.2032, 0.9717, 0.1582, 0.9496, 0.1167, 0.9197, 0.08029, 0.8833, 0.05045, 0.8418, 0.02827, 0.7968, 0.01461, 0.75, 0.01, 0.7032, 0.01461, 0.6582, 0.02827, 0.6167, 0.05045, 0.5803, 0.08029, 0.5504, 0.1167, 0.5283, 0.1582, 0.5146, 0.2032, 0.51, 0.25, 0.5146, 0.2968, 0.5283, 0.3418, 0.5504, 0.3833, 0.5803, 0.4197, 0.6167, 0.4496, 0.6582, 0.4717, 0.7032, 0.4854, 0.1582, 0.4717, 0.25, 0.25, 0.2032, 0.4854, 0.2032, 0.4854, 0.25, 0.25, 0.25, 0.49])
me_cone_177.materials.append(mat_z_material_075)
me_cone_177.update()
me_cylinder_213 = bpy.data.meshes.new('Cylinder.213')
me_cylinder_213.from_pydata([(0.0, 0.03, -1.732), (0.0, 0.03, 1.732), (0.005853, 0.02942, -1.732), (0.005853, 0.02942, 1.732), (0.01148, 0.02772, -1.732), (0.01148, 0.02772, 1.732), (0.01667, 0.02494, -1.732), (0.01667, 0.02494, 1.732), (0.02121, 0.02121, -1.732), (0.02121, 0.02121, 1.732), (0.02494, 0.01667, -1.732), (0.02494, 0.01667, 1.732), (0.02772, 0.01148, -1.732), (0.02772, 0.01148, 1.732), (0.02942, 0.005853, -1.732), (0.02942, 0.005853, 1.732), (0.03, 0.0, -1.732), (0.03, 0.0, 1.732), (0.02942, -0.005853, -1.732), (0.02942, -0.005853, 1.732), (0.02772, -0.01148, -1.732), (0.02772, -0.01148, 1.732), (0.02494, -0.01667, -1.732), (0.02494, -0.01667, 1.732), (0.02121, -0.02121, -1.732), (0.02121, -0.02121, 1.732), (0.01667, -0.02494, -1.732), (0.01667, -0.02494, 1.732), (0.01148, -0.02772, -1.732), (0.01148, -0.02772, 1.732), (0.005853, -0.02942, -1.732), (0.005853, -0.02942, 1.732), (0.0, -0.03, -1.732), (0.0, -0.03, 1.732), (-0.005853, -0.02942, -1.732), (-0.005853, -0.02942, 1.732), (-0.01148, -0.02772, -1.732), (-0.01148, -0.02772, 1.732), (-0.01667, -0.02494, -1.732), (-0.01667, -0.02494, 1.732), (-0.02121, -0.02121, -1.732), (-0.02121, -0.02121, 1.732), (-0.02494, -0.01667, -1.732), (-0.02494, -0.01667, 1.732), (-0.02772, -0.01148, -1.732), (-0.02772, -0.01148, 1.732), (-0.02942, -0.005853, -1.732), (-0.02942, -0.005853, 1.732), (-0.03, 0.0, -1.732), (-0.03, 0.0, 1.732), (-0.02942, 0.005853, -1.732), (-0.02942, 0.005853, 1.732), (-0.02772, 0.01148, -1.732), (-0.02772, 0.01148, 1.732), (-0.02494, 0.01667, -1.732), (-0.02494, 0.01667, 1.732), (-0.02121, 0.02121, -1.732), (-0.02121, 0.02121, 1.732), (-0.01667, 0.02494, -1.732), (-0.01667, 0.02494, 1.732), (-0.01148, 0.02772, -1.732), (-0.01148, 0.02772, 1.732), (-0.005853, 0.02942, -1.732), (-0.005853, 0.02942, 1.732)], [], [(0, 1, 3, 2), (2, 3, 5, 4), (4, 5, 7, 6), (6, 7, 9, 8), (8, 9, 11, 10), (10, 11, 13, 12), (12, 13, 15, 14), (14, 15, 17, 16), (16, 17, 19, 18), (18, 19, 21, 20), (20, 21, 23, 22), (22, 23, 25, 24), (24, 25, 27, 26), (26, 27, 29, 28), (28, 29, 31, 30), (30, 31, 33, 32), (32, 33, 35, 34), (34, 35, 37, 36), (36, 37, 39, 38), (38, 39, 41, 40), (40, 41, 43, 42), (42, 43, 45, 44), (44, 45, 47, 46), (46, 47, 49, 48), (48, 49, 51, 50), (50, 51, 53, 52), (52, 53, 55, 54), (54, 55, 57, 56), (56, 57, 59, 58), (58, 59, 61, 60), (3, 1, 63, 61, 59, 57, 55, 53, 51, 49, 47, 45, 43, 41, 39, 37, 35, 33, 31, 29, 27, 25, 23, 21, 19, 17, 15, 13, 11, 9, 7, 5), (60, 61, 63, 62), (62, 63, 1, 0), (0, 2, 4, 6, 8, 10, 12, 14, 16, 18, 20, 22, 24, 26, 28, 30, 32, 34, 36, 38, 40, 42, 44, 46, 48, 50, 52, 54, 56, 58, 60, 62)])
_uv = me_cylinder_213.uv_layers.new(name='UVMap')
_uv.uv.foreach_set('vector', [1.0, 0.5, 1.0, 1.0, 0.9688, 1.0, 0.9688, 0.5, 0.9688, 0.5, 0.9688, 1.0, 0.9375, 1.0, 0.9375, 0.5, 0.9375, 0.5, 0.9375, 1.0, 0.9062, 1.0, 0.9062, 0.5, 0.9062, 0.5, 0.9062, 1.0, 0.875, 1.0, 0.875, 0.5, 0.875, 0.5, 0.875, 1.0, 0.8438, 1.0, 0.8438, 0.5, 0.8438, 0.5, 0.8438, 1.0, 0.8125, 1.0, 0.8125, 0.5, 0.8125, 0.5, 0.8125, 1.0, 0.7812, 1.0, 0.7812, 0.5, 0.7812, 0.5, 0.7812, 1.0, 0.75, 1.0, 0.75, 0.5, 0.75, 0.5, 0.75, 1.0, 0.7188, 1.0, 0.7188, 0.5, 0.7188, 0.5, 0.7188, 1.0, 0.6875, 1.0, 0.6875, 0.5, 0.6875, 0.5, 0.6875, 1.0, 0.6562, 1.0, 0.6562, 0.5, 0.6562, 0.5, 0.6562, 1.0, 0.625, 1.0, 0.625, 0.5, 0.625, 0.5, 0.625, 1.0, 0.5938, 1.0, 0.5938, 0.5, 0.5938, 0.5, 0.5938, 1.0, 0.5625, 1.0, 0.5625, 0.5, 0.5625, 0.5, 0.5625, 1.0, 0.5312, 1.0, 0.5312, 0.5, 0.5312, 0.5, 0.5312, 1.0, 0.5, 1.0, 0.5, 0.5, 0.5, 0.5, 0.5, 1.0, 0.4688, 1.0, 0.4688, 0.5, 0.4688, 0.5, 0.4688, 1.0, 0.4375, 1.0, 0.4375, 0.5, 0.4375, 0.5, 0.4375, 1.0, 0.4062, 1.0, 0.4062, 0.5, 0.4062, 0.5, 0.4062, 1.0, 0.375, 1.0, 0.375, 0.5, 0.375, 0.5, 0.375, 1.0, 0.3438, 1.0, 0.3438, 0.5, 0.3438, 0.5, 0.3438, 1.0, 0.3125, 1.0, 0.3125, 0.5, 0.3125, 0.5, 0.3125, 1.0, 0.2812, 1.0, 0.2812, 0.5, 0.2812, 0.5, 0.2812, 1.0, 0.25, 1.0, 0.25, 0.5, 0.25, 0.5, 0.25, 1.0, 0.2188, 1.0, 0.2188, 0.5, 0.2188, 0.5, 0.2188, 1.0, 0.1875, 1.0, 0.1875, 0.5, 0.1875, 0.5, 0.1875, 1.0, 0.1562, 1.0, 0.1562, 0.5, 0.1562, 0.5, 0.1562, 1.0, 0.125, 1.0, 0.125, 0.5, 0.125, 0.5, 0.125, 1.0, 0.09375, 1.0, 0.09375, 0.5, 0.09375, 0.5, 0.09375, 1.0, 0.0625, 1.0, 0.0625, 0.5, 0.2968, 0.4854, 0.25, 0.49, 0.2032, 0.4854, 0.1582, 0.4717, 0.1167, 0.4496, 0.08029, 0.4197, 0.05045, 0.3833, 0.02827, 0.3418, 0.01461, 0.2968, 0.01, 0.25, 0.01461, 0.2032, 0.02827, 0.1582, 0.05045, 0.1167, 0.08029, 0.08029, 0.1167, 0.05045, 0.1582, 0.02827, 0.2032, 0.01461, 0.25, 0.01, 0.2968, 0.01461, 0.3418, 0.02827, 0.3833, 0.05045, 0.4197, 0.08029, 0.4496, 0.1167, 0.4717, 0.1582, 0.4854, 0.2032, 0.49, 0.25, 0.4854, 0.2968, 0.4717, 0.3418, 0.4496, 0.3833, 0.4197, 0.4197, 0.3833, 0.4496, 0.3418, 0.4717, 0.0625, 0.5, 0.0625, 1.0, 0.03125, 1.0, 0.03125, 0.5, 0.03125, 0.5, 0.03125, 1.0, 0.0, 1.0, 0.0, 0.5, 0.75, 0.49, 0.7968, 0.4854, 0.8418, 0.4717, 0.8833, 0.4496, 0.9197, 0.4197, 0.9496, 0.3833, 0.9717, 0.3418, 0.9854, 0.2968, 0.99, 0.25, 0.9854, 0.2032, 0.9717, 0.1582, 0.9496, 0.1167, 0.9197, 0.08029, 0.8833, 0.05045, 0.8418, 0.02827, 0.7968, 0.01461, 0.75, 0.01, 0.7032, 0.01461, 0.6582, 0.02827, 0.6167, 0.05045, 0.5803, 0.08029, 0.5504, 0.1167, 0.5283, 0.1582, 0.5146, 0.2032, 0.51, 0.25, 0.5146, 0.2968, 0.5283, 0.3418, 0.5504, 0.3833, 0.5803, 0.4197, 0.6167, 0.4496, 0.6582, 0.4717, 0.7032, 0.4854])
me_cylinder_213.materials.append(mat_vector_material_071)
me_cylinder_213.update()
me_cone_178 = bpy.data.meshes.new('Cone.178')
me_cone_178.from_pydata([(0.0, 0.07, -0.15), (0.01366, 0.06865, -0.15), (0.02679, 0.06467, -0.15), (0.03889, 0.0582, -0.15), (0.0495, 0.0495, -0.15), (0.0582, 0.03889, -0.15), (0.06467, 0.02679, -0.15), (0.06865, 0.01366, -0.15), (0.07, 0.0, -0.15), (0.06865, -0.01366, -0.15), (0.06467, -0.02679, -0.15), (0.0582, -0.03889, -0.15), (0.0495, -0.0495, -0.15), (0.03889, -0.0582, -0.15), (0.02679, -0.06467, -0.15), (0.01366, -0.06865, -0.15), (0.0, -0.07, -0.15), (-0.01366, -0.06865, -0.15), (-0.02679, -0.06467, -0.15), (-0.03889, -0.0582, -0.15), (-0.0495, -0.0495, -0.15), (-0.0582, -0.03889, -0.15), (-0.06467, -0.02679, -0.15), (-0.06865, -0.01366, -0.15), (-0.07, 0.0, -0.15), (-0.06865, 0.01366, -0.15), (-0.06467, 0.02679, -0.15), (-0.0582, 0.03889, -0.15), (-0.0495, 0.0495, -0.15), (-0.03889, 0.0582, -0.15), (-0.02679, 0.06467, -0.15), (-0.01366, 0.06865, -0.15), (0.0, 0.0, 0.15)], [], [(0, 32, 1), (1, 32, 2), (2, 32, 3), (3, 32, 4), (4, 32, 5), (5, 32, 6), (6, 32, 7), (7, 32, 8), (8, 32, 9), (9, 32, 10), (10, 32, 11), (11, 32, 12), (12, 32, 13), (13, 32, 14), (14, 32, 15), (15, 32, 16), (16, 32, 17), (17, 32, 18), (18, 32, 19), (19, 32, 20), (20, 32, 21), (21, 32, 22), (22, 32, 23), (23, 32, 24), (24, 32, 25), (25, 32, 26), (26, 32, 27), (27, 32, 28), (28, 32, 29), (29, 32, 30), (0, 1, 2, 3, 4, 5, 6, 7, 8, 9, 10, 11, 12, 13, 14, 15, 16, 17, 18, 19, 20, 21, 22, 23, 24, 25, 26, 27, 28, 29, 30, 31), (30, 32, 31), (31, 32, 0)])
_uv = me_cone_178.uv_layers.new(name='UVMap')
_uv.uv.foreach_set('vector', [0.25, 0.49, 0.25, 0.25, 0.2968, 0.4854, 0.2968, 0.4854, 0.25, 0.25, 0.3418, 0.4717, 0.3418, 0.4717, 0.25, 0.25, 0.3833, 0.4496, 0.3833, 0.4496, 0.25, 0.25, 0.4197, 0.4197, 0.4197, 0.4197, 0.25, 0.25, 0.4496, 0.3833, 0.4496, 0.3833, 0.25, 0.25, 0.4717, 0.3418, 0.4717, 0.3418, 0.25, 0.25, 0.4854, 0.2968, 0.4854, 0.2968, 0.25, 0.25, 0.49, 0.25, 0.49, 0.25, 0.25, 0.25, 0.4854, 0.2032, 0.4854, 0.2032, 0.25, 0.25, 0.4717, 0.1582, 0.4717, 0.1582, 0.25, 0.25, 0.4496, 0.1167, 0.4496, 0.1167, 0.25, 0.25, 0.4197, 0.08029, 0.4197, 0.08029, 0.25, 0.25, 0.3833, 0.05045, 0.3833, 0.05045, 0.25, 0.25, 0.3418, 0.02827, 0.3418, 0.02827, 0.25, 0.25, 0.2968, 0.01461, 0.2968, 0.01461, 0.25, 0.25, 0.25, 0.01, 0.25, 0.01, 0.25, 0.25, 0.2032, 0.01461, 0.2032, 0.01461, 0.25, 0.25, 0.1582, 0.02827, 0.1582, 0.02827, 0.25, 0.25, 0.1167, 0.05045, 0.1167, 0.05045, 0.25, 0.25, 0.08029, 0.08029, 0.08029, 0.08029, 0.25, 0.25, 0.05045, 0.1167, 0.05045, 0.1167, 0.25, 0.25, 0.02827, 0.1582, 0.02827, 0.1582, 0.25, 0.25, 0.01461, 0.2032, 0.01461, 0.2032, 0.25, 0.25, 0.01, 0.25, 0.01, 0.25, 0.25, 0.25, 0.01461, 0.2968, 0.01461, 0.2968, 0.25, 0.25, 0.02827, 0.3418, 0.02827, 0.3418, 0.25, 0.25, 0.05045, 0.3833, 0.05045, 0.3833, 0.25, 0.25, 0.08029, 0.4197, 0.08029, 0.4197, 0.25, 0.25, 0.1167, 0.4496, 0.1167, 0.4496, 0.25, 0.25, 0.1582, 0.4717, 0.75, 0.49, 0.7968, 0.4854, 0.8418, 0.4717, 0.8833, 0.4496, 0.9197, 0.4197, 0.9496, 0.3833, 0.9717, 0.3418, 0.9854, 0.2968, 0.99, 0.25, 0.9854, 0.2032, 0.9717, 0.1582, 0.9496, 0.1167, 0.9197, 0.08029, 0.8833, 0.05045, 0.8418, 0.02827, 0.7968, 0.01461, 0.75, 0.01, 0.7032, 0.01461, 0.6582, 0.02827, 0.6167, 0.05045, 0.5803, 0.08029, 0.5504, 0.1167, 0.5283, 0.1582, 0.5146, 0.2032, 0.51, 0.25, 0.5146, 0.2968, 0.5283, 0.3418, 0.5504, 0.3833, 0.5803, 0.4197, 0.6167, 0.4496, 0.6582, 0.4717, 0.7032, 0.4854, 0.1582, 0.4717, 0.25, 0.25, 0.2032, 0.4854, 0.2032, 0.4854, 0.25, 0.25, 0.25, 0.49])
me_cone_178.materials.append(mat_vector_material_071)
me_cone_178.update()
me_cylinder_214 = bpy.data.meshes.new('Cylinder.214')
me_cylinder_214.from_pydata([(0.0, 0.03, -1.414), (0.0, 0.03, 1.414), (0.005853, 0.02942, -1.414), (0.005853, 0.02942, 1.414), (0.01148, 0.02772, -1.414), (0.01148, 0.02772, 1.414), (0.01667, 0.02494, -1.414), (0.01667, 0.02494, 1.414), (0.02121, 0.02121, -1.414), (0.02121, 0.02121, 1.414), (0.02494, 0.01667, -1.414), (0.02494, 0.01667, 1.414), (0.02772, 0.01148, -1.414), (0.02772, 0.01148, 1.414), (0.02942, 0.005853, -1.414), (0.02942, 0.005853, 1.414), (0.03, 0.0, -1.414), (0.03, 0.0, 1.414), (0.02942, -0.005853, -1.414), (0.02942, -0.005853, 1.414), (0.02772, -0.01148, -1.414), (0.02772, -0.01148, 1.414), (0.02494, -0.01667, -1.414), (0.02494, -0.01667, 1.414), (0.02121, -0.02121, -1.414), (0.02121, -0.02121, 1.414), (0.01667, -0.02494, -1.414), (0.01667, -0.02494, 1.414), (0.01148, -0.02772, -1.414), (0.01148, -0.02772, 1.414), (0.005853, -0.02942, -1.414), (0.005853, -0.02942, 1.414), (0.0, -0.03, -1.414), (0.0, -0.03, 1.414), (-0.005853, -0.02942, -1.414), (-0.005853, -0.02942, 1.414), (-0.01148, -0.02772, -1.414), (-0.01148, -0.02772, 1.414), (-0.01667, -0.02494, -1.414), (-0.01667, -0.02494, 1.414), (-0.02121, -0.02121, -1.414), (-0.02121, -0.02121, 1.414), (-0.02494, -0.01667, -1.414), (-0.02494, -0.01667, 1.414), (-0.02772, -0.01148, -1.414), (-0.02772, -0.01148, 1.414), (-0.02942, -0.005853, -1.414), (-0.02942, -0.005853, 1.414), (-0.03, 0.0, -1.414), (-0.03, 0.0, 1.414), (-0.02942, 0.005853, -1.414), (-0.02942, 0.005853, 1.414), (-0.02772, 0.01148, -1.414), (-0.02772, 0.01148, 1.414), (-0.02494, 0.01667, -1.414), (-0.02494, 0.01667, 1.414), (-0.02121, 0.02121, -1.414), (-0.02121, 0.02121, 1.414), (-0.01667, 0.02494, -1.414), (-0.01667, 0.02494, 1.414), (-0.01148, 0.02772, -1.414), (-0.01148, 0.02772, 1.414), (-0.005853, 0.02942, -1.414), (-0.005853, 0.02942, 1.414)], [], [(0, 1, 3, 2), (2, 3, 5, 4), (4, 5, 7, 6), (6, 7, 9, 8), (8, 9, 11, 10), (10, 11, 13, 12), (12, 13, 15, 14), (14, 15, 17, 16), (16, 17, 19, 18), (18, 19, 21, 20), (20, 21, 23, 22), (22, 23, 25, 24), (24, 25, 27, 26), (26, 27, 29, 28), (28, 29, 31, 30), (30, 31, 33, 32), (32, 33, 35, 34), (34, 35, 37, 36), (36, 37, 39, 38), (38, 39, 41, 40), (40, 41, 43, 42), (42, 43, 45, 44), (44, 45, 47, 46), (46, 47, 49, 48), (48, 49, 51, 50), (50, 51, 53, 52), (52, 53, 55, 54), (54, 55, 57, 56), (56, 57, 59, 58), (58, 59, 61, 60), (3, 1, 63, 61, 59, 57, 55, 53, 51, 49, 47, 45, 43, 41, 39, 37, 35, 33, 31, 29, 27, 25, 23, 21, 19, 17, 15, 13, 11, 9, 7, 5), (60, 61, 63, 62), (62, 63, 1, 0), (0, 2, 4, 6, 8, 10, 12, 14, 16, 18, 20, 22, 24, 26, 28, 30, 32, 34, 36, 38, 40, 42, 44, 46, 48, 50, 52, 54, 56, 58, 60, 62)])
_uv = me_cylinder_214.uv_layers.new(name='UVMap')
_uv.uv.foreach_set('vector', [1.0, 0.5, 1.0, 1.0, 0.9688, 1.0, 0.9688, 0.5, 0.9688, 0.5, 0.9688, 1.0, 0.9375, 1.0, 0.9375, 0.5, 0.9375, 0.5, 0.9375, 1.0, 0.9062, 1.0, 0.9062, 0.5, 0.9062, 0.5, 0.9062, 1.0, 0.875, 1.0, 0.875, 0.5, 0.875, 0.5, 0.875, 1.0, 0.8438, 1.0, 0.8438, 0.5, 0.8438, 0.5, 0.8438, 1.0, 0.8125, 1.0, 0.8125, 0.5, 0.8125, 0.5, 0.8125, 1.0, 0.7812, 1.0, 0.7812, 0.5, 0.7812, 0.5, 0.7812, 1.0, 0.75, 1.0, 0.75, 0.5, 0.75, 0.5, 0.75, 1.0, 0.7188, 1.0, 0.7188, 0.5, 0.7188, 0.5, 0.7188, 1.0, 0.6875, 1.0, 0.6875, 0.5, 0.6875, 0.5, 0.6875, 1.0, 0.6562, 1.0, 0.6562, 0.5, 0.6562, 0.5, 0.6562, 1.0, 0.625, 1.0, 0.625, 0.5, 0.625, 0.5, 0.625, 1.0, 0.5938, 1.0, 0.5938, 0.5, 0.5938, 0.5, 0.5938, 1.0, 0.5625, 1.0, 0.5625, 0.5, 0.5625, 0.5, 0.5625, 1.0, 0.5312, 1.0, 0.5312, 0.5, 0.5312, 0.5, 0.5312, 1.0, 0.5, 1.0, 0.5, 0.5, 0.5, 0.5, 0.5, 1.0, 0.4688, 1.0, 0.4688, 0.5, 0.4688, 0.5, 0.4688, 1.0, 0.4375, 1.0, 0.4375, 0.5, 0.4375, 0.5, 0.4375, 1.0, 0.4062, 1.0, 0.4062, 0.5, 0.4062, 0.5, 0.4062, 1.0, 0.375, 1.0, 0.375, 0.5, 0.375, 0.5, 0.375, 1.0, 0.3438, 1.0, 0.3438, 0.5, 0.3438, 0.5, 0.3438, 1.0, 0.3125, 1.0, 0.3125, 0.5, 0.3125, 0.5, 0.3125, 1.0, 0.2812, 1.0, 0.2812, 0.5, 0.2812, 0.5, 0.2812, 1.0, 0.25, 1.0, 0.25, 0.5, 0.25, 0.5, 0.25, 1.0, 0.2188, 1.0, 0.2188, 0.5, 0.2188, 0.5, 0.2188, 1.0, 0.1875, 1.0, 0.1875, 0.5, 0.1875, 0.5, 0.1875, 1.0, 0.1562, 1.0, 0.1562, 0.5, 0.1562, 0.5, 0.1562, 1.0, 0.125, 1.0, 0.125, 0.5, 0.125, 0.5, 0.125, 1.0, 0.09375, 1.0, 0.09375, 0.5, 0.09375, 0.5, 0.09375, 1.0, 0.0625, 1.0, 0.0625, 0.5, 0.2968, 0.4854, 0.25, 0.49, 0.2032, 0.4854, 0.1582, 0.4717, 0.1167, 0.4496, 0.08029, 0.4197, 0.05045, 0.3833, 0.02827, 0.3418, 0.01461, 0.2968, 0.01, 0.25, 0.01461, 0.2032, 0.02827, 0.1582, 0.05045, 0.1167, 0.08029, 0.08029, 0.1167, 0.05045, 0.1582, 0.02827, 0.2032, 0.01461, 0.25, 0.01, 0.2968, 0.01461, 0.3418, 0.02827, 0.3833, 0.05045, 0.4197, 0.08029, 0.4496, 0.1167, 0.4717, 0.1582, 0.4854, 0.2032, 0.49, 0.25, 0.4854, 0.2968, 0.4717, 0.3418, 0.4496, 0.3833, 0.4197, 0.4197, 0.3833, 0.4496, 0.3418, 0.4717, 0.0625, 0.5, 0.0625, 1.0, 0.03125, 1.0, 0.03125, 0.5, 0.03125, 0.5, 0.03125, 1.0, 0.0, 1.0, 0.0, 0.5, 0.75, 0.49, 0.7968, 0.4854, 0.8418, 0.4717, 0.8833, 0.4496, 0.9197, 0.4197, 0.9496, 0.3833, 0.9717, 0.3418, 0.9854, 0.2968, 0.99, 0.25, 0.9854, 0.2032, 0.9717, 0.1582, 0.9496, 0.1167, 0.9197, 0.08029, 0.8833, 0.05045, 0.8418, 0.02827, 0.7968, 0.01461, 0.75, 0.01, 0.7032, 0.01461, 0.6582, 0.02827, 0.6167, 0.05045, 0.5803, 0.08029, 0.5504, 0.1167, 0.5283, 0.1582, 0.5146, 0.2032, 0.51, 0.25, 0.5146, 0.2968, 0.5283, 0.3418, 0.5504, 0.3833, 0.5803, 0.4197, 0.6167, 0.4496, 0.6582, 0.4717, 0.7032, 0.4854])
me_cylinder_214.materials.append(mat_projection_material_071)
me_cylinder_214.update()
me_cone_179 = bpy.data.meshes.new('Cone.179')
me_cone_179.from_pydata([(0.0, 0.07, -0.15), (0.01366, 0.06865, -0.15), (0.02679, 0.06467, -0.15), (0.03889, 0.0582, -0.15), (0.0495, 0.0495, -0.15), (0.0582, 0.03889, -0.15), (0.06467, 0.02679, -0.15), (0.06865, 0.01366, -0.15), (0.07, 0.0, -0.15), (0.06865, -0.01366, -0.15), (0.06467, -0.02679, -0.15), (0.0582, -0.03889, -0.15), (0.0495, -0.0495, -0.15), (0.03889, -0.0582, -0.15), (0.02679, -0.06467, -0.15), (0.01366, -0.06865, -0.15), (0.0, -0.07, -0.15), (-0.01366, -0.06865, -0.15), (-0.02679, -0.06467, -0.15), (-0.03889, -0.0582, -0.15), (-0.0495, -0.0495, -0.15), (-0.0582, -0.03889, -0.15), (-0.06467, -0.02679, -0.15), (-0.06865, -0.01366, -0.15), (-0.07, 0.0, -0.15), (-0.06865, 0.01366, -0.15), (-0.06467, 0.02679, -0.15), (-0.0582, 0.03889, -0.15), (-0.0495, 0.0495, -0.15), (-0.03889, 0.0582, -0.15), (-0.02679, 0.06467, -0.15), (-0.01366, 0.06865, -0.15), (0.0, 0.0, 0.15)], [], [(0, 32, 1), (1, 32, 2), (2, 32, 3), (3, 32, 4), (4, 32, 5), (5, 32, 6), (6, 32, 7), (7, 32, 8), (8, 32, 9), (9, 32, 10), (10, 32, 11), (11, 32, 12), (12, 32, 13), (13, 32, 14), (14, 32, 15), (15, 32, 16), (16, 32, 17), (17, 32, 18), (18, 32, 19), (19, 32, 20), (20, 32, 21), (21, 32, 22), (22, 32, 23), (23, 32, 24), (24, 32, 25), (25, 32, 26), (26, 32, 27), (27, 32, 28), (28, 32, 29), (29, 32, 30), (0, 1, 2, 3, 4, 5, 6, 7, 8, 9, 10, 11, 12, 13, 14, 15, 16, 17, 18, 19, 20, 21, 22, 23, 24, 25, 26, 27, 28, 29, 30, 31), (30, 32, 31), (31, 32, 0)])
_uv = me_cone_179.uv_layers.new(name='UVMap')
_uv.uv.foreach_set('vector', [0.25, 0.49, 0.25, 0.25, 0.2968, 0.4854, 0.2968, 0.4854, 0.25, 0.25, 0.3418, 0.4717, 0.3418, 0.4717, 0.25, 0.25, 0.3833, 0.4496, 0.3833, 0.4496, 0.25, 0.25, 0.4197, 0.4197, 0.4197, 0.4197, 0.25, 0.25, 0.4496, 0.3833, 0.4496, 0.3833, 0.25, 0.25, 0.4717, 0.3418, 0.4717, 0.3418, 0.25, 0.25, 0.4854, 0.2968, 0.4854, 0.2968, 0.25, 0.25, 0.49, 0.25, 0.49, 0.25, 0.25, 0.25, 0.4854, 0.2032, 0.4854, 0.2032, 0.25, 0.25, 0.4717, 0.1582, 0.4717, 0.1582, 0.25, 0.25, 0.4496, 0.1167, 0.4496, 0.1167, 0.25, 0.25, 0.4197, 0.08029, 0.4197, 0.08029, 0.25, 0.25, 0.3833, 0.05045, 0.3833, 0.05045, 0.25, 0.25, 0.3418, 0.02827, 0.3418, 0.02827, 0.25, 0.25, 0.2968, 0.01461, 0.2968, 0.01461, 0.25, 0.25, 0.25, 0.01, 0.25, 0.01, 0.25, 0.25, 0.2032, 0.01461, 0.2032, 0.01461, 0.25, 0.25, 0.1582, 0.02827, 0.1582, 0.02827, 0.25, 0.25, 0.1167, 0.05045, 0.1167, 0.05045, 0.25, 0.25, 0.08029, 0.08029, 0.08029, 0.08029, 0.25, 0.25, 0.05045, 0.1167, 0.05045, 0.1167, 0.25, 0.25, 0.02827, 0.1582, 0.02827, 0.1582, 0.25, 0.25, 0.01461, 0.2032, 0.01461, 0.2032, 0.25, 0.25, 0.01, 0.25, 0.01, 0.25, 0.25, 0.25, 0.01461, 0.2968, 0.01461, 0.2968, 0.25, 0.25, 0.02827, 0.3418, 0.02827, 0.3418, 0.25, 0.25, 0.05045, 0.3833, 0.05045, 0.3833, 0.25, 0.25, 0.08029, 0.4197, 0.08029, 0.4197, 0.25, 0.25, 0.1167, 0.4496, 0.1167, 0.4496, 0.25, 0.25, 0.1582, 0.4717, 0.75, 0.49, 0.7968, 0.4854, 0.8418, 0.4717, 0.8833, 0.4496, 0.9197, 0.4197, 0.9496, 0.3833, 0.9717, 0.3418, 0.9854, 0.2968, 0.99, 0.25, 0.9854, 0.2032, 0.9717, 0.1582, 0.9496, 0.1167, 0.9197, 0.08029, 0.8833, 0.05045, 0.8418, 0.02827, 0.7968, 0.01461, 0.75, 0.01, 0.7032, 0.01461, 0.6582, 0.02827, 0.6167, 0.05045, 0.5803, 0.08029, 0.5504, 0.1167, 0.5283, 0.1582, 0.5146, 0.2032, 0.51, 0.25, 0.5146, 0.2968, 0.5283, 0.3418, 0.5504, 0.3833, 0.5803, 0.4197, 0.6167, 0.4496, 0.6582, 0.4717, 0.7032, 0.4854, 0.1582, 0.4717, 0.25, 0.25, 0.2032, 0.4854, 0.2032, 0.4854, 0.25, 0.25, 0.25, 0.49])
me_cone_179.materials.append(mat_projection_material_071)
me_cone_179.update()
me_cylinder_215 = bpy.data.meshes.new('Cylinder.215')
me_cylinder_215.from_pydata([(0.0, 0.01, -1.0), (0.0, 0.01, 1.0), (0.001951, 0.009808, -1.0), (0.001951, 0.009808, 1.0), (0.003827, 0.009239, -1.0), (0.003827, 0.009239, 1.0), (0.005556, 0.008315, -1.0), (0.005556, 0.008315, 1.0), (0.007071, 0.007071, -1.0), (0.007071, 0.007071, 1.0), (0.008315, 0.005556, -1.0), (0.008315, 0.005556, 1.0), (0.009239, 0.003827, -1.0), (0.009239, 0.003827, 1.0), (0.009808, 0.001951, -1.0), (0.009808, 0.001951, 1.0), (0.01, 0.0, -1.0), (0.01, 0.0, 1.0), (0.009808, -0.001951, -1.0), (0.009808, -0.001951, 1.0), (0.009239, -0.003827, -1.0), (0.009239, -0.003827, 1.0), (0.008315, -0.005556, -1.0), (0.008315, -0.005556, 1.0), (0.007071, -0.007071, -1.0), (0.007071, -0.007071, 1.0), (0.005556, -0.008315, -1.0), (0.005556, -0.008315, 1.0), (0.003827, -0.009239, -1.0), (0.003827, -0.009239, 1.0), (0.001951, -0.009808, -1.0), (0.001951, -0.009808, 1.0), (0.0, -0.01, -1.0), (0.0, -0.01, 1.0), (-0.001951, -0.009808, -1.0), (-0.001951, -0.009808, 1.0), (-0.003827, -0.009239, -1.0), (-0.003827, -0.009239, 1.0), (-0.005556, -0.008315, -1.0), (-0.005556, -0.008315, 1.0), (-0.007071, -0.007071, -1.0), (-0.007071, -0.007071, 1.0), (-0.008315, -0.005556, -1.0), (-0.008315, -0.005556, 1.0), (-0.009239, -0.003827, -1.0), (-0.009239, -0.003827, 1.0), (-0.009808, -0.001951, -1.0), (-0.009808, -0.001951, 1.0), (-0.01, 0.0, -1.0), (-0.01, 0.0, 1.0), (-0.009808, 0.001951, -1.0), (-0.009808, 0.001951, 1.0), (-0.009239, 0.003827, -1.0), (-0.009239, 0.003827, 1.0), (-0.008315, 0.005556, -1.0), (-0.008315, 0.005556, 1.0), (-0.007071, 0.007071, -1.0), (-0.007071, 0.007071, 1.0), (-0.005556, 0.008315, -1.0), (-0.005556, 0.008315, 1.0), (-0.003827, 0.009239, -1.0), (-0.003827, 0.009239, 1.0), (-0.001951, 0.009808, -1.0), (-0.001951, 0.009808, 1.0)], [], [(0, 1, 3, 2), (2, 3, 5, 4), (4, 5, 7, 6), (6, 7, 9, 8), (8, 9, 11, 10), (10, 11, 13, 12), (12, 13, 15, 14), (14, 15, 17, 16), (16, 17, 19, 18), (18, 19, 21, 20), (20, 21, 23, 22), (22, 23, 25, 24), (24, 25, 27, 26), (26, 27, 29, 28), (28, 29, 31, 30), (30, 31, 33, 32), (32, 33, 35, 34), (34, 35, 37, 36), (36, 37, 39, 38), (38, 39, 41, 40), (40, 41, 43, 42), (42, 43, 45, 44), (44, 45, 47, 46), (46, 47, 49, 48), (48, 49, 51, 50), (50, 51, 53, 52), (52, 53, 55, 54), (54, 55, 57, 56), (56, 57, 59, 58), (58, 59, 61, 60), (3, 1, 63, 61, 59, 57, 55, 53, 51, 49, 47, 45, 43, 41, 39, 37, 35, 33, 31, 29, 27, 25, 23, 21, 19, 17, 15, 13, 11, 9, 7, 5), (60, 61, 63, 62), (62, 63, 1, 0), (0, 2, 4, 6, 8, 10, 12, 14, 16, 18, 20, 22, 24, 26, 28, 30, 32, 34, 36, 38, 40, 42, 44, 46, 48, 50, 52, 54, 56, 58, 60, 62)])
_uv = me_cylinder_215.uv_layers.new(name='UVMap')
_uv.uv.foreach_set('vector', [1.0, 0.5, 1.0, 1.0, 0.9688, 1.0, 0.9688, 0.5, 0.9688, 0.5, 0.9688, 1.0, 0.9375, 1.0, 0.9375, 0.5, 0.9375, 0.5, 0.9375, 1.0, 0.9062, 1.0, 0.9062, 0.5, 0.9062, 0.5, 0.9062, 1.0, 0.875, 1.0, 0.875, 0.5, 0.875, 0.5, 0.875, 1.0, 0.8438, 1.0, 0.8438, 0.5, 0.8438, 0.5, 0.8438, 1.0, 0.8125, 1.0, 0.8125, 0.5, 0.8125, 0.5, 0.8125, 1.0, 0.7812, 1.0, 0.7812, 0.5, 0.7812, 0.5, 0.7812, 1.0, 0.75, 1.0, 0.75, 0.5, 0.75, 0.5, 0.75, 1.0, 0.7188, 1.0, 0.7188, 0.5, 0.7188, 0.5, 0.7188, 1.0, 0.6875, 1.0, 0.6875, 0.5, 0.6875, 0.5, 0.6875, 1.0, 0.6562, 1.0, 0.6562, 0.5, 0.6562, 0.5, 0.6562, 1.0, 0.625, 1.0, 0.625, 0.5, 0.625, 0.5, 0.625, 1.0, 0.5938, 1.0, 0.5938, 0.5, 0.5938, 0.5, 0.5938, 1.0, 0.5625, 1.0, 0.5625, 0.5, 0.5625, 0.5, 0.5625, 1.0, 0.5312, 1.0, 0.5312, 0.5, 0.5312, 0.5, 0.5312, 1.0, 0.5, 1.0, 0.5, 0.5, 0.5, 0.5, 0.5, 1.0, 0.4688, 1.0, 0.4688, 0.5, 0.4688, 0.5, 0.4688, 1.0, 0.4375, 1.0, 0.4375, 0.5, 0.4375, 0.5, 0.4375, 1.0, 0.4062, 1.0, 0.4062, 0.5, 0.4062, 0.5, 0.4062, 1.0, 0.375, 1.0, 0.375, 0.5, 0.375, 0.5, 0.375, 1.0, 0.3438, 1.0, 0.3438, 0.5, 0.3438, 0.5, 0.3438, 1.0, 0.3125, 1.0, 0.3125, 0.5, 0.3125, 0.5, 0.3125, 1.0, 0.2812, 1.0, 0.2812, 0.5, 0.2812, 0.5, 0.2812, 1.0, 0.25, 1.0, 0.25, 0.5, 0.25, 0.5, 0.25, 1.0, 0.2188, 1.0, 0.2188, 0.5, 0.2188, 0.5, 0.2188, 1.0, 0.1875, 1.0, 0.1875, 0.5, 0.1875, 0.5, 0.1875, 1.0, 0.1562, 1.0, 0.1562, 0.5, 0.1562, 0.5, 0.1562, 1.0, 0.125, 1.0, 0.125, 0.5, 0.125, 0.5, 0.125, 1.0, 0.09375, 1.0, 0.09375, 0.5, 0.09375, 0.5, 0.09375, 1.0, 0.0625, 1.0, 0.0625, 0.5, 0.2968, 0.4854, 0.25, 0.49, 0.2032, 0.4854, 0.1582, 0.4717, 0.1167, 0.4496, 0.08029, 0.4197, 0.05045, 0.3833, 0.02827, 0.3418, 0.01461, 0.2968, 0.01, 0.25, 0.01461, 0.2032, 0.02827, 0.1582, 0.05045, 0.1167, 0.08029, 0.08029, 0.1167, 0.05045, 0.1582, 0.02827, 0.2032, 0.01461, 0.25, 0.01, 0.2968, 0.01461, 0.3418, 0.02827, 0.3833, 0.05045, 0.4197, 0.08029, 0.4496, 0.1167, 0.4717, 0.1582, 0.4854, 0.2032, 0.49, 0.25, 0.4854, 0.2968, 0.4717, 0.3418, 0.4496, 0.3833, 0.4197, 0.4197, 0.3833, 0.4496, 0.3418, 0.4717, 0.0625, 0.5, 0.0625, 1.0, 0.03125, 1.0, 0.03125, 0.5, 0.03125, 0.5, 0.03125, 1.0, 0.0, 1.0, 0.0, 0.5, 0.75, 0.49, 0.7968, 0.4854, 0.8418, 0.4717, 0.8833, 0.4496, 0.9197, 0.4197, 0.9496, 0.3833, 0.9717, 0.3418, 0.9854, 0.2968, 0.99, 0.25, 0.9854, 0.2032, 0.9717, 0.1582, 0.9496, 0.1167, 0.9197, 0.08029, 0.8833, 0.05045, 0.8418, 0.02827, 0.7968, 0.01461, 0.75, 0.01, 0.7032, 0.01461, 0.6582, 0.02827, 0.6167, 0.05045, 0.5803, 0.08029, 0.5504, 0.1167, 0.5283, 0.1582, 0.5146, 0.2032, 0.51, 0.25, 0.5146, 0.2968, 0.5283, 0.3418, 0.5504, 0.3833, 0.5803, 0.4197, 0.6167, 0.4496, 0.6582, 0.4717, 0.7032, 0.4854])
me_cylinder_215.materials.append(mat_guidematerial_071)
me_cylinder_215.update()

# ---- curves / text
txt_text_138 = bpy.data.curves.new('Text.138', 'FONT')
txt_text_138.dimensions = '2D'
txt_text_138.body = 'X'
txt_text_139 = bpy.data.curves.new('Text.139', 'FONT')
txt_text_139.dimensions = '2D'
txt_text_139.body = 'Y'
txt_text_140 = bpy.data.curves.new('Text.140', 'FONT')
txt_text_140.dimensions = '2D'
txt_text_140.body = 'Z'
cu_arccurve_029 = bpy.data.curves.new('ArcCurve.029', 'CURVE')
cu_arccurve_029.dimensions = '3D'
_sp = cu_arccurve_029.splines.new('POLY'); _sp.points.add(4)
_sp.points.foreach_set('co', [0.0, 0.0, 0.5, 1.0, 0.0, 0.09755, 0.4904, 1.0, 0.0, 0.1913, 0.4619, 1.0, 0.0, 0.2778, 0.4157, 1.0, 0.0, 0.3536, 0.3536, 1.0])
cu_arccurve_029.fill_mode = 'FULL'
txt_text_141 = bpy.data.curves.new('Text.141', 'FONT')
txt_text_141.dimensions = '2D'
txt_text_141.body = 'phi'
txt_text_141.materials.append(mat_guidematerial_071)
txt_text_141.size = 0.33

# ---- objects
ob_scenecamera = bpy.data.objects.new('SceneCamera', cam_camera_035)
ob_cameratarget = bpy.data.objects.new('CameraTarget', None)
ob_x_shaft = bpy.data.objects.new('X_shaft', me_cylinder_210)
ob_x_head = bpy.data.objects.new('X_head', me_cone_175)
ob_y_shaft = bpy.data.objects.new('Y_shaft', me_cylinder_211)
ob_y_head = bpy.data.objects.new('Y_head', me_cone_176)
ob_z_shaft = bpy.data.objects.new('Z_shaft', me_cylinder_212)
ob_z_head = bpy.data.objects.new('Z_head', me_cone_177)
ob_text = bpy.data.objects.new('Text', txt_text_138)
ob_text_001 = bpy.data.objects.new('Text.001', txt_text_139)
ob_text_002 = bpy.data.objects.new('Text.002', txt_text_140)
ob_vector_shaft = bpy.data.objects.new('Vector_shaft', me_cylinder_213)
ob_vector_head = bpy.data.objects.new('Vector_head', me_cone_178)
ob_projection_shaft = bpy.data.objects.new('Projection_shaft', me_cylinder_214)
ob_projection_head = bpy.data.objects.new('Projection_head', me_cone_179)
ob_projectionguide = bpy.data.objects.new('ProjectionGuide', me_cylinder_215)
ob_arc = bpy.data.objects.new('Arc', cu_arccurve_029)
ob_text_003 = bpy.data.objects.new('Text.003', txt_text_141)

# ---- transforms, parenting, visibility, modifiers, constraints
ob_scenecamera.location = (18.5, 0.7554, 1.771)
ob_scenecamera.rotation_euler = (54.82, -3.142, 9.617)
_c = ob_scenecamera.constraints.new('TRACK_TO'); _c.name = 'Track To'
_c.target = ob_cameratarget
ob_cameratarget.location = (0.0, 2.0, 2.0)
ob_x_shaft.location = (1.5, 0.0, 0.0)
ob_x_shaft.rotation_mode = 'QUATERNION'
ob_x_shaft.rotation_quaternion = (0.5, 0.5, 0.5, 0.5)
ob_x_head.location = (3.0, 0.0, 0.0)
ob_x_head.rotation_mode = 'QUATERNION'
ob_x_head.rotation_quaternion = (0.5, 0.5, 0.5, 0.5)
ob_y_shaft.location = (0.0, 1.5, 0.0)
ob_y_shaft.rotation_mode = 'QUATERNION'
ob_y_shaft.rotation_quaternion = (-3.091e-08, 3.091e-08, 0.7071, 0.7071)
ob_y_head.location = (0.0, 3.0, 0.0)
ob_y_head.rotation_mode = 'QUATERNION'
ob_y_head.rotation_quaternion = (-3.091e-08, 3.091e-08, 0.7071, 0.7071)
ob_z_shaft.location = (0.0, 0.0, 1.5)
ob_z_shaft.rotation_mode = 'QUATERNION'
ob_z_shaft.rotation_quaternion = (-4.371e-08, 0.0, 0.0, 1.0)
ob_z_head.location = (0.0, 0.0, 3.0)
ob_z_head.rotation_mode = 'QUATERNION'
ob_z_head.rotation_quaternion = (-4.371e-08, 0.0, 0.0, 1.0)
ob_text.location = (3.2, 0.0, 0.0)
ob_text.scale = (0.3, 0.3, 0.3)
_c = ob_text.constraints.new('TRACK_TO'); _c.name = 'Track To'
_c.target = ob_scenecamera
_c.track_axis = 'TRACK_Z'
ob_text_001.location = (0.0, 3.2, 0.0)
ob_text_001.scale = (0.3, 0.3, 0.3)
_c = ob_text_001.constraints.new('TRACK_TO'); _c.name = 'Track To'
_c.target = ob_scenecamera
_c.track_axis = 'TRACK_Z'
ob_text_002.location = (0.0, 0.0, 3.2)
ob_text_002.scale = (0.3, 0.3, 0.3)
_c = ob_text_002.constraints.new('TRACK_TO'); _c.name = 'Track To'
_c.target = ob_scenecamera
_c.track_axis = 'TRACK_Z'
ob_vector_shaft.location = (1.0, 1.0, 1.0)
ob_vector_shaft.rotation_mode = 'QUATERNION'
ob_vector_shaft.rotation_quaternion = (0.3399, 0.1759, 0.4247, 0.8205)
ob_vector_shaft.scale = (0.0, 0.0, 0.0)
ob_vector_head.location = (2.0, 2.0, 2.0)
ob_vector_head.rotation_mode = 'QUATERNION'
ob_vector_head.rotation_quaternion = (0.3399, 0.1759, 0.4247, 0.8205)
ob_vector_head.scale = (0.0, 0.0, 0.0)
ob_projection_shaft.location = (0.0, 1.0, 1.0)
ob_projection_shaft.rotation_mode = 'QUATERNION'
ob_projection_shaft.rotation_quaternion = (-4.038e-08, 1.673e-08, 0.3827, 0.9239)
ob_projection_shaft.display_type = 'WIRE'
ob_projection_head.location = (0.0, 2.0, 2.0)
ob_projection_head.rotation_mode = 'QUATERNION'
ob_projection_head.rotation_quaternion = (-4.038e-08, 1.673e-08, 0.3827, 0.9239)
ob_projectionguide.location = (1.0, 2.0, 2.0)
ob_projectionguide.rotation_mode = 'QUATERNION'
ob_projectionguide.rotation_quaternion = (0.5, 0.5, 0.5, 0.5)
ob_projectionguide.scale = (0.0, 0.0, 0.0)
ob_projectionguide.display_type = 'WIRE'
ob_arc.location = (0.0, 0.0, 0.0)
ob_text_003.location = (0.0, 0.125, 0.64)
_c = ob_text_003.constraints.new('TRACK_TO'); _c.name = 'Track To'
_c.target = ob_scenecamera
_c.track_axis = 'TRACK_Z'

# ---- collection membership
col_collection.objects.link(ob_scenecamera)
col_collection.objects.link(ob_cameratarget)
col_collection.objects.link(ob_x_shaft)
col_collection.objects.link(ob_x_head)
col_collection.objects.link(ob_y_shaft)
col_collection.objects.link(ob_y_head)
col_collection.objects.link(ob_z_shaft)
col_collection.objects.link(ob_z_head)
col_collection.objects.link(ob_text)
col_collection.objects.link(ob_text_001)
col_collection.objects.link(ob_text_002)
col_collection.objects.link(ob_vector_shaft)
col_collection.objects.link(ob_vector_head)
col_collection.objects.link(ob_projection_shaft)
col_collection.objects.link(ob_projection_head)
col_collection.objects.link(ob_projectionguide)
col_collection.objects.link(ob_arc)
col_collection.objects.link(ob_text_003)

# ---- scene / render settings (as saved in the file)
scene.camera = ob_scenecamera
scene.frame_start = 1; scene.frame_end = 300; scene.frame_set(291)
scene.render.engine = 'BLENDER_EEVEE_NEXT'
scene.render.image_settings.file_format = 'FFMPEG'
scene.render.image_settings.color_mode = 'RGB'
scene.cycles.sampling_pattern = 'TABULATED_SOBOL'
scene.cycles.use_light_tree = False
scene.view_settings.view_transform = 'Standard'
bpy.context.view_layer.update()

# ---- added for rendering (the .blend has no usable light): sun
light_auto_sun = bpy.data.lights.new('AutoSun', 'SUN')
light_auto_sun.energy = 3.0
light_auto_sun.angle = 0.0523599
ob_auto_sun = bpy.data.objects.new('AutoSun', light_auto_sun)
scene.collection.objects.link(ob_auto_sun)
ob_auto_sun.rotation_euler = (0.872665, 0.174533, 0.523599)
bpy.context.view_layer.update()
